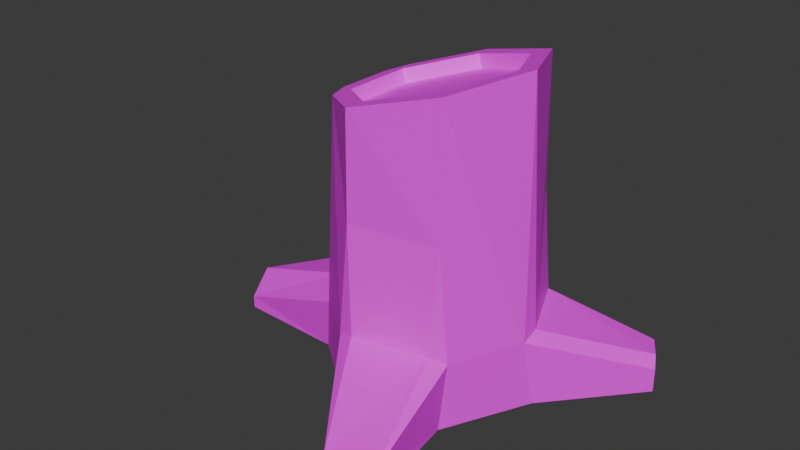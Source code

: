 # Source: tulpina.blend.blend  (saved by Blender 4.2.66; exported with 4.5.12 LTS)
import bpy
from mathutils import Matrix  # noqa: F401  (used for matrix-valued properties, if any)

bpy.ops.wm.read_factory_settings(use_empty=True)
scene = bpy.context.scene
scene.name = 'Scene'

# ---- collections
col_collection = bpy.data.collections.new('Collection'); scene.collection.children.link(col_collection)

# ---- images (referenced by path relative to the original .blend; pixels are not part of the script)
import os
ASSET_DIR = os.environ.get("B2B_ASSET_DIR", "")  # directory of the original .blend (textures are referenced by path, not embedded)
HERE = os.path.dirname(os.path.abspath(__file__))  # packed textures are extracted next to this script under _unpacked/

def load_image(name, relpath, width, height, colorspace="sRGB"):
    """Load a texture the original file referenced (path relative to the .blend, or extracted next to this script)."""
    p = next((c for c in (os.path.join(HERE, relpath), os.path.join(ASSET_DIR, relpath)) if relpath and os.path.exists(c)), "")
    if p:
        img = bpy.data.images.load(p, check_existing=True)
        img.name = name
    else:  # same state as the original file: an image datablock whose file is absent (Cycles renders it pink)
        img = bpy.data.images.new(name, width, height)
        img.source = "FILE"
        img.filepath = "//" + (relpath or name)
    img.colorspace_settings.name = colorspace
    return img
img_color_pallet_v4_png_005 = load_image('color pallet v4.png.005', 'color pallet v4.png', 1024, 1024, 'sRGB')

# ---- materials (node trees are filled in below, after node groups)
mat_v4_palette_005 = bpy.data.materials.new('v4 palette.005')

# ---- material node trees
mat_v4_palette_005.use_nodes = True; mat_v4_palette_005.node_tree.nodes.clear()
_N = mat_v4_palette_005.node_tree.nodes; _L = mat_v4_palette_005.node_tree.links
n0 = _N.new('ShaderNodeBsdfPrincipled'); n0.name = 'Principled BSDF'; n0.location = (10, 300)
n1 = _N.new('ShaderNodeOutputMaterial'); n1.name = 'Material Output'; n1.location = (300, 300)
n2 = _N.new('ShaderNodeTexImage'); n2.name = 'Image Texture'; n2.location = (-270, 260)
n2.image = img_color_pallet_v4_png_005
n3 = _N.new('ShaderNodeMapping'); n3.name = 'Mapping'; n3.location = (-450, 260)
n4 = _N.new('ShaderNodeTexCoord'); n4.name = 'Texture Coordinate'; n4.location = (-630, 260)
_L.new(n0.outputs[0], n1.inputs[0])
_L.new(n2.outputs[0], n0.inputs[0])
_L.new(n3.outputs[0], n2.inputs[0])
_L.new(n4.outputs[2], n3.inputs[0])
n1.is_active_output = True

# ---- world
world_world = bpy.data.worlds.new('World'); scene.world = world_world
world_world.use_nodes = True; world_world.node_tree.nodes.clear()
_N = world_world.node_tree.nodes; _L = world_world.node_tree.links
n0 = _N.new('ShaderNodeOutputWorld'); n0.name = 'World Output'; n0.location = (300, 300)
n1 = _N.new('ShaderNodeBackground'); n1.name = 'Background'; n1.location = (10, 300)
n1.inputs[0].default_value = (0.05088, 0.05088, 0.05088, 1.0)
_L.new(n1.outputs[0], n0.inputs[0])
n0.is_active_output = True
world_world.color = (0.05088, 0.05088, 0.05088)
world_world.sun_shadow_jitter_overblur = 0.0

# ---- meshes
me_cylinder_005 = bpy.data.meshes.new('Cylinder.005')
me_cylinder_005.from_pydata([(0.0, 1.0, -0.02991), (0.7818, 0.6235, -0.02991), (0.9749, -0.2225, -0.02991), (0.4339, -0.901, -0.02991), (-0.4339, -0.901, -0.02991), (-0.9908, -0.2247, -0.02989), (-0.7818, 0.6235, -0.02991), (-0.898, -0.207, 2.55), (0.5815, 0.4326, 2.727), (0.7251, -0.1745, 2.561), (0.3227, -0.6614, 2.429), (-0.7251, -0.1745, 2.561), (0.5815, 0.4655, 2.606), (-1.339e-08, 0.7357, 2.68), (0.7251, -0.1416, 2.44), (0.3227, -0.6285, 2.308), (-0.3227, -0.6285, 2.308), (-0.7251, -0.1416, 2.44), (-0.5815, 0.4655, 2.606), (-0.7992, 1.687, -0.03387), (1.736, 0.7618, -0.03387), (1.866, 0.3723, -0.03387), (0.4004, -1.893, -0.03387), (-0.008425, -1.934, -0.03387), (-1.15, 1.473, -0.03387), (0.2602, -0.901, 0.6335), (0.5201, -0.7928, 0.4982), (0.4892, -0.7079, 2.415), (0.2279, -0.8227, 2.384), (0.4004, -1.893, 0.08466), (-0.5094, -0.8062, 0.5372), (-0.3004, -0.901, 0.6335), (-0.2783, -0.8186, 2.385), (-0.4774, -0.7221, 2.411), (-0.3227, -0.6614, 2.429), (0.1863, -1.917, 0.2918), (-0.008425, -1.934, 0.1425), (-0.0684, 0.9506, 0.6404), (0.8015, 0.5371, 0.6335), (0.7166, 0.6549, 0.566), (0.9235, -0.287, 0.5682), (0.9547, -0.1337, 0.6335), (-0.7021, 0.6619, 0.6335), (-0.7975, 0.5547, 0.5656), (0.7232, 0.5621, 1.572), (0.08448, 0.9495, 0.5828), (0.8898, -0.2143, 1.596), (-0.7277, 0.5575, 1.563), (0.7063, 0.5486, 2.758), (-0.0008271, 0.8654, 2.845), (3.702e-08, 0.7028, 2.8), (0.8941, -0.1982, 2.555), (-0.7125, 0.5419, 2.757), (-0.5815, 0.4326, 2.727), (-0.875, 1.64, 0.2802), (-0.7992, 1.687, 0.1857), (1.736, 0.7618, 0.1809), (1.764, 0.6769, 0.2802), (1.859, 0.3945, 0.2497), (-1.15, 1.473, 0.1801), (-1.074, 1.519, 0.2802)], [], [(5, 43, 6), (47, 7, 52), (28, 27, 10), (33, 32, 34), (30, 5, 4), (47, 42, 43), (44, 38, 39), (58, 41, 40), (39, 45, 44), (32, 31, 25, 28), (33, 7, 5, 30), (29, 22, 3, 26), (59, 24, 6, 43), (44, 46, 41, 38), (49, 50, 8, 48), (56, 20, 1, 39), (58, 40, 2, 21), (54, 60, 42, 37), (25, 31, 35), (47, 43, 5, 7), (36, 23, 22, 29, 35), (11, 53, 52, 7), (52, 49, 37, 47), (33, 34, 11, 7), (46, 51, 27), (51, 46, 44, 48), (13, 50, 53, 18), (8, 9, 51, 48), (53, 50, 49, 52), (54, 55, 19, 24, 59, 60), (9, 10, 27, 51), (28, 10, 34, 32), (17, 11, 34, 16), (15, 14, 12, 13, 18, 17, 16), (15, 10, 9, 14), (13, 12, 8, 50), (17, 18, 53, 11), (16, 34, 10, 15), (14, 9, 8, 12), (58, 21, 20, 56, 57), (27, 26, 40, 46), (55, 45, 0, 19), (42, 47, 37), (1, 0, 45, 39), (58, 57, 38, 41), (36, 30, 4, 23), (48, 44, 45, 49), (25, 26, 27, 28), (29, 26, 25, 35), (26, 3, 2, 40), (31, 32, 33, 30), (36, 35, 31, 30), (38, 57, 56, 39), (46, 40, 41), (45, 37, 49), (55, 54, 37, 45), (42, 60, 59, 43)])
_uv = me_cylinder_005.uv_layers.new(name='UVMap')
_uv.uv.foreach_set('vector', [0.2021, 0.4841, 0.2038, 0.4829, 0.2039, 0.4842, 0.204, 0.4807, 0.2024, 0.4785, 0.204, 0.4781, 0.1904, 0.4811, 0.1904, 0.4805, 0.1906, 0.4809, 0.1911, 0.4825, 0.1908, 0.4821, 0.1911, 0.4822, 0.1995, 0.4822, 0.2012, 0.4835, 0.1992, 0.4834, 0.204, 0.4807, 0.2041, 0.4827, 0.2038, 0.4829, 0.1928, 0.4756, 0.1918, 0.4738, 0.192, 0.4735, 0.1966, 0.4758, 0.199, 0.475, 0.1993, 0.4751, 0.192, 0.4735, 0.1934, 0.473, 0.1928, 0.4756, 0.2022, 0.4712, 0.2023, 0.475, 0.2013, 0.475, 0.2012, 0.4712, 0.1997, 0.4781, 0.2012, 0.4778, 0.2012, 0.4835, 0.1995, 0.4822, 0.1989, 0.4841, 0.1991, 0.4841, 0.1991, 0.4857, 0.1979, 0.4857, 0.1951, 0.4793, 0.1956, 0.4793, 0.1956, 0.4813, 0.1943, 0.4814, 0.1928, 0.4756, 0.1914, 0.4763, 0.1906, 0.4744, 0.1918, 0.4738, 0.1936, 0.4808, 0.1933, 0.4808, 0.1923, 0.4798, 0.1924, 0.4795, 0.197, 0.4841, 0.1975, 0.4841, 0.1975, 0.4856, 0.1962, 0.4856, 0.1966, 0.4758, 0.1993, 0.4751, 0.1991, 0.4765, 0.1966, 0.4765, 0.2045, 0.4741, 0.205, 0.4742, 0.205, 0.4764, 0.2035, 0.4764, 0.1939, 0.4856, 0.1926, 0.4858, 0.1936, 0.4838, 0.204, 0.4807, 0.2038, 0.4829, 0.2021, 0.4841, 0.2024, 0.4785, 0.1998, 0.484, 0.2002, 0.484, 0.2002, 0.4848, 0.1999, 0.4848, 0.1994, 0.4844, 0.1923, 0.4827, 0.1933, 0.4821, 0.1936, 0.4824, 0.1924, 0.4831, 0.204, 0.4781, 0.2056, 0.4779, 0.2055, 0.4827, 0.204, 0.4807, 0.1911, 0.4825, 0.1911, 0.4822, 0.1923, 0.4827, 0.1924, 0.4831, 0.1992, 0.4729, 0.1992, 0.4708, 0.2006, 0.4711, 0.1923, 0.4782, 0.1914, 0.4763, 0.1928, 0.4756, 0.1939, 0.478, 0.1957, 0.4845, 0.1954, 0.4845, 0.1953, 0.4831, 0.1955, 0.4831, 0.1923, 0.4798, 0.1911, 0.4798, 0.1909, 0.4795, 0.1924, 0.4795, 0.1933, 0.4821, 0.1933, 0.4808, 0.1936, 0.4808, 0.1936, 0.4824, 0.2056, 0.4836, 0.2058, 0.4838, 0.2058, 0.4843, 0.2049, 0.4843, 0.2049, 0.4838, 0.2051, 0.4836, 0.1911, 0.4798, 0.1906, 0.4809, 0.1904, 0.4805, 0.1909, 0.4795, 0.1904, 0.4811, 0.1906, 0.4809, 0.1911, 0.4822, 0.1908, 0.4821, 0.206, 0.4741, 0.2063, 0.4741, 0.2062, 0.4755, 0.206, 0.4755, 0.2059, 0.4723, 0.2054, 0.4734, 0.2042, 0.4734, 0.2032, 0.4723, 0.2032, 0.471, 0.2042, 0.4704, 0.2054, 0.471, 0.2004, 0.4841, 0.2007, 0.4841, 0.2007, 0.4855, 0.2004, 0.4855, 0.2057, 0.4741, 0.2057, 0.4753, 0.2054, 0.4753, 0.2054, 0.4741, 0.1957, 0.482, 0.1955, 0.4831, 0.1953, 0.4831, 0.1954, 0.482, 0.206, 0.4755, 0.2062, 0.4755, 0.2063, 0.4764, 0.206, 0.4764, 0.2057, 0.4766, 0.2054, 0.4766, 0.2054, 0.4753, 0.2057, 0.4753, 0.1942, 0.4819, 0.1949, 0.4819, 0.1949, 0.4827, 0.1944, 0.4827, 0.1942, 0.4825, 0.2006, 0.4711, 0.2007, 0.4753, 0.1993, 0.4751, 0.1992, 0.4729, 0.1954, 0.4713, 0.1934, 0.473, 0.193, 0.4717, 0.1952, 0.4708, 0.2041, 0.4827, 0.204, 0.4807, 0.2055, 0.4827, 0.1914, 0.4724, 0.193, 0.4717, 0.1934, 0.473, 0.192, 0.4735, 0.191, 0.4838, 0.1916, 0.4839, 0.1918, 0.4861, 0.1903, 0.4862, 0.1968, 0.483, 0.1995, 0.4822, 0.1992, 0.4834, 0.1967, 0.4834, 0.1939, 0.478, 0.1928, 0.4756, 0.1934, 0.473, 0.1954, 0.4776, 0.2013, 0.475, 0.2007, 0.4753, 0.2006, 0.4711, 0.2012, 0.4712, 0.1941, 0.4839, 0.1945, 0.4858, 0.1939, 0.4856, 0.1936, 0.4838, 0.2007, 0.4753, 0.201, 0.4764, 0.1991, 0.4765, 0.1993, 0.4751, 0.199, 0.482, 0.1992, 0.4782, 0.1997, 0.4781, 0.1995, 0.4822, 0.1968, 0.483, 0.1965, 0.4827, 0.199, 0.482, 0.1995, 0.4822, 0.1918, 0.4861, 0.1916, 0.4839, 0.1919, 0.4838, 0.1921, 0.4862, 0.1992, 0.4729, 0.1993, 0.4751, 0.199, 0.475, 0.1934, 0.473, 0.1937, 0.4731, 0.1954, 0.4776, 0.2043, 0.474, 0.2045, 0.4741, 0.2035, 0.4764, 0.2032, 0.4764, 0.2041, 0.4827, 0.2051, 0.4836, 0.2049, 0.4838, 0.2038, 0.4829])
me_cylinder_005.materials.append(mat_v4_palette_005)
me_cylinder_005.use_remesh_preserve_volume = False
me_cylinder_005.use_remesh_preserve_attributes = False
me_cylinder_005.use_mirror_vertex_groups = False
me_cylinder_005.update()

# ---- objects
ob_12_tree = bpy.data.objects.new('_12_tree', me_cylinder_005)

# ---- transforms, parenting, visibility, modifiers, constraints
ob_12_tree.location = (-0.1763, -0.09754, -0.02465)
ob_12_tree.rotation_euler = (-5.96e-08, -5.96e-08, -1.571)
ob_12_tree.scale = (0.2508, 0.2508, 0.2508)
ob_12_tree.show_name = True
ob_12_tree.lineart.crease_threshold = 0.0

# ---- collection membership
col_collection.objects.link(ob_12_tree)

# ---- scene / render settings (as saved in the file)
scene.frame_start = 1; scene.frame_end = 250; scene.frame_set(1)
scene.render.engine = 'BLENDER_EEVEE_NEXT'
bpy.context.view_layer.update()

# ---- added for rendering (the .blend has no active camera and no usable light): camera, sun
cam_auto = bpy.data.cameras.new('AutoCamera')
cam_auto.lens = 50.0
cam_auto.sensor_width = 36.0
cam_auto.clip_end = 1000.0
ob_auto_camera = bpy.data.objects.new('AutoCamera', cam_auto)
scene.collection.objects.link(ob_auto_camera)
ob_auto_camera.location = (1.07395, -1.72478, 1.35275)
ob_auto_camera.rotation_euler = (1.09748, -7.21219e-08, 0.694738)
scene.camera = ob_auto_camera
light_auto_sun = bpy.data.lights.new('AutoSun', 'SUN')
light_auto_sun.energy = 3.0
light_auto_sun.angle = 0.0523599
ob_auto_sun = bpy.data.objects.new('AutoSun', light_auto_sun)
scene.collection.objects.link(ob_auto_sun)
ob_auto_sun.rotation_euler = (0.872665, 0.174533, 0.523599)
bpy.context.view_layer.update()
